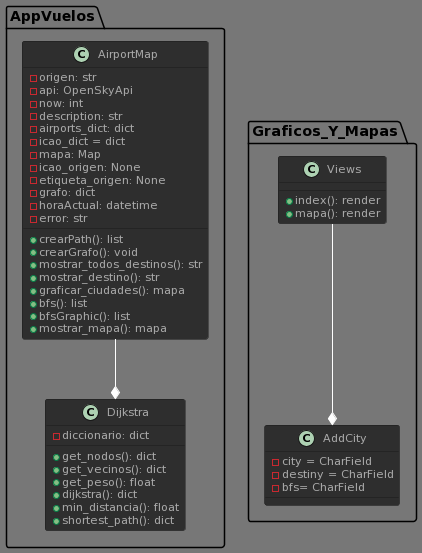

The diagram above was rendered by PlantUML. Its source (embedded in the PNG):
@startuml
!theme reddress-darkblue
package AppVuelos {
  class AirportMap {
    -origen: str
    -api: OpenSkyApi
    -now: int
    -description: str
    -airports_dict: dict
    -icao_dict = dict
    -mapa: Map
    -icao_origen: None
    -etiqueta_origen: None
    -grafo: dict
    -horaActual: datetime
    -error: str
    +crearPath(): list
    +crearGrafo(): void
    +mostrar_todos_destinos(): str
    +mostrar_destino(): str
    +graficar_ciudades(): mapa
    +bfs(): list
    +bfsGraphic(): list
    +mostrar_mapa(): mapa
    
  }

  class Dijkstra {
    -diccionario: dict
    +get_nodos(): dict
    +get_vecinos(): dict
    +get_peso(): float
    +dijkstra(): dict
    +min_distancia(): float
    +shortest_path(): dict
  }

AirportMap --* Dijkstra


}

package Graficos_Y_Mapas{

  class AddCity{
  
  -city = CharField
  -destiny = CharField
  -bfs= CharField
  
  }
  
  class Views {
  
  +index(): render
  +mapa(): render
  
  
  }
  
  Views --* AddCity

}
@enduml